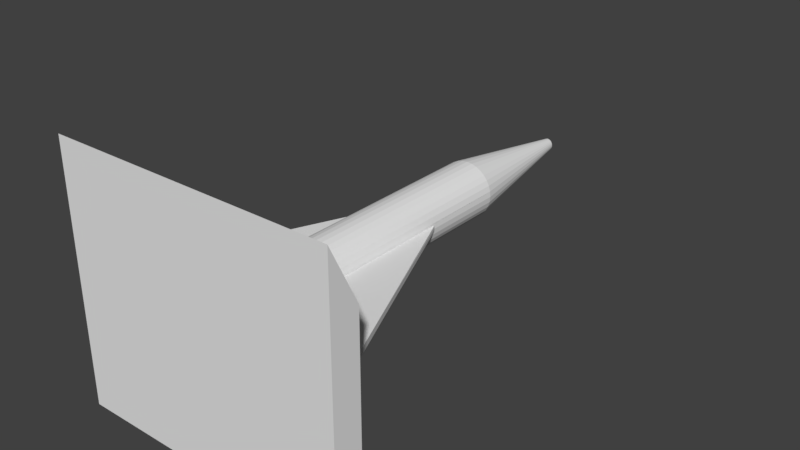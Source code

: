 # Source: shuttle.blend  (saved by Blender 2.79.0; exported with 4.5.12 LTS)
import bpy
from mathutils import Matrix  # noqa: F401  (used for matrix-valued properties, if any)

bpy.ops.wm.read_factory_settings(use_empty=True)
scene = bpy.context.scene
scene.name = 'Scene'

# ---- collections
col_collection_1 = bpy.data.collections.new('Collection 1'); scene.collection.children.link(col_collection_1)

# ---- world
world_world = bpy.data.worlds.new('World'); scene.world = world_world
world_world.color = (0.05088, 0.05088, 0.05088)
world_world.use_sun_shadow = False
world_world.sun_shadow_jitter_overblur = 0.0
world_world.cycles.sampling_method = 'MANUAL'

# ---- meshes
me_platform = bpy.data.meshes.new('Platform')
me_platform.from_pydata([(-5.0, 1.093e-07, 2.5), (-5.0, 1.0, 2.5), (-5.0, -1.093e-07, -2.5), (-5.0, 1.0, -2.5), (5.0, 1.093e-07, 2.5), (5.0, 1.0, 2.5), (5.0, -1.093e-07, -2.5), (5.0, 1.0, -2.5), (-5.0, 1.967e-07, 4.5), (-5.0, 1.967e-07, 4.5), (5.0, 1.967e-07, 4.5), (5.0, 1.967e-07, 4.5), (-5.0, -1.967e-07, -4.5), (-5.0, -1.967e-07, -4.5), (5.0, -1.967e-07, -4.5), (5.0, -1.967e-07, -4.5)], [], [(0, 1, 3, 2), (7, 6, 14, 15), (6, 7, 5, 4), (5, 1, 9, 10), (2, 6, 4, 0), (7, 3, 1, 5), (11, 10, 9, 8), (4, 5, 10, 11), (1, 0, 8, 9), (0, 4, 11, 8), (13, 12, 15, 14), (6, 2, 13, 14), (3, 7, 15, 12), (2, 3, 12, 13)])
_uv = me_platform.uv_layers.new(name='UVMap')
_uv.uv.foreach_set('vector', [0.0, 0.0, 1.0, 0.0, 1.0, 1.0, 0.0, 1.0, 0.0, 0.0, 1.0, 0.0, 1.0, 1.0, 0.0, 1.0, 0.0, 0.0, 1.0, 0.0, 1.0, 1.0, 0.0, 1.0, 0.0, 0.0, 1.0, 0.0, 1.0, 1.0, 0.0, 1.0, 0.0, 0.0, 1.0, 0.0, 1.0, 1.0, 0.0, 1.0, 0.0, 0.0, 1.0, 0.0, 1.0, 1.0, 0.0, 1.0, 0.0, 0.0, 1.0, 0.0, 1.0, 1.0, 0.0, 1.0, 0.0, 0.0, 1.0, 0.0, 1.0, 1.0, 0.0, 1.0, 0.0, 0.0, 1.0, 0.0, 1.0, 1.0, 0.0, 1.0, 0.0, 0.0, 1.0, 0.0, 1.0, 1.0, 0.0, 1.0, 0.0, 0.0, 1.0, 0.0, 1.0, 1.0, 0.0, 1.0, 0.0, 0.0, 1.0, 0.0, 1.0, 1.0, 0.0, 1.0, 0.0, 0.0, 1.0, 0.0, 1.0, 1.0, 0.0, 1.0, 0.0, 0.0, 1.0, 0.0, 1.0, 1.0, 0.0, 1.0])
me_platform.use_remesh_preserve_volume = False
me_platform.use_remesh_preserve_attributes = False
me_platform.use_mirror_vertex_groups = False
me_platform.update()
me_shuttle = bpy.data.meshes.new('Shuttle')
me_shuttle.from_pydata([(-4.0, 1.0, 0.1), (-4.0, 2.0, 0.1), (-4.0, 1.0, -0.1), (-4.0, 2.0, -0.1), (4.0, 1.0, 0.1), (4.0, 2.0, 0.1), (4.0, 1.0, -0.1), (4.0, 2.0, -0.1), (0.0, 1.0, -1.0), (0.0, 12.0, -1.0), (0.1951, 1.0, -0.9808), (0.1951, 12.0, -0.9808), (0.3827, 1.0, -0.9239), (0.3827, 12.0, -0.9239), (0.5556, 1.0, -0.8315), (0.5556, 12.0, -0.8315), (0.7071, 1.0, -0.7071), (0.7071, 12.0, -0.7071), (0.8315, 1.0, -0.5556), (0.8315, 12.0, -0.5556), (0.9239, 1.0, -0.3827), (0.9239, 12.0, -0.3827), (0.9808, 1.0, -0.1951), (0.9808, 12.0, -0.1951), (1.0, 1.0, -1.192e-07), (1.0, 12.0, -6e-07), (0.9808, 1.0, 0.1951), (0.9808, 12.0, 0.1951), (0.9239, 1.0, 0.3827), (0.9239, 12.0, 0.3827), (0.8315, 1.0, 0.5556), (0.8315, 12.0, 0.5556), (0.7071, 1.0, 0.7071), (0.7071, 12.0, 0.7071), (0.5556, 1.0, 0.8315), (0.5556, 12.0, 0.8315), (0.3827, 1.0, 0.9239), (0.3827, 12.0, 0.9239), (0.1951, 1.0, 0.9808), (0.1951, 12.0, 0.9808), (-3.258e-07, 1.0, 1.0), (-3.258e-07, 12.0, 1.0), (-0.1951, 1.0, 0.9808), (-0.1951, 12.0, 0.9808), (-0.3827, 1.0, 0.9239), (-0.3827, 12.0, 0.9239), (-0.5556, 1.0, 0.8315), (-0.5556, 12.0, 0.8315), (-0.7071, 1.0, 0.7071), (-0.7071, 12.0, 0.7071), (-0.8315, 1.0, 0.5556), (-0.8315, 12.0, 0.5556), (-0.9239, 1.0, 0.3827), (-0.9239, 12.0, 0.3827), (-0.9808, 1.0, 0.1951), (-0.9808, 12.0, 0.1951), (-1.0, 1.0, -1.009e-06), (-1.0, 12.0, -1.49e-06), (-0.9808, 1.0, -0.1951), (-0.9808, 12.0, -0.1951), (-0.9239, 1.0, -0.3827), (-0.9239, 12.0, -0.3827), (-0.8315, 1.0, -0.5556), (-0.8315, 12.0, -0.5556), (-0.7071, 1.0, -0.7071), (-0.7071, 12.0, -0.7071), (-0.5556, 1.0, -0.8315), (-0.5556, 12.0, -0.8315), (-0.3827, 1.0, -0.9239), (-0.3827, 12.0, -0.9239), (-0.1951, 1.0, -0.9808), (-0.1951, 12.0, -0.9808), (0.03902, 17.0, -0.2197), (7.986e-08, 17.0, -0.224), (0.07654, 17.0, -0.2069), (0.1111, 17.0, -0.1863), (0.1414, 17.0, -0.1584), (0.1663, 17.0, -0.1244), (0.1848, 17.0, -0.08572), (0.1962, 17.0, -0.0437), (0.2, 17.0, -9.778e-07), (0.1962, 17.0, 0.0437), (0.1848, 17.0, 0.08572), (0.1663, 17.0, 0.1244), (0.1414, 17.0, 0.1584), (0.1111, 17.0, 0.1862), (0.07654, 17.0, 0.2069), (0.03902, 17.0, 0.2197), (1.469e-08, 17.0, 0.224), (-0.03902, 17.0, 0.2197), (-0.07654, 17.0, 0.2069), (-0.1111, 17.0, 0.1862), (-0.1414, 17.0, 0.1584), (-0.1663, 17.0, 0.1244), (-0.1848, 17.0, 0.08572), (-0.1962, 17.0, 0.0437), (-0.2, 17.0, -1.177e-06), (-0.1962, 17.0, -0.0437), (-0.1848, 17.0, -0.08572), (-0.1663, 17.0, -0.1244), (-0.1414, 17.0, -0.1584), (-0.1111, 17.0, -0.1863), (-0.07654, 17.0, -0.207), (-0.03902, 17.0, -0.2197), (-0.9902, 9.0, -0.1), (-1.0, 9.0, -1.359e-06), (-0.9902, 9.0, -0.1), (0.9902, 9.0, -0.1), (-0.9619, 1.0, 0.1), (0.7836, 1.0, 0.1), (0.9902, 9.0, 0.1), (-0.9808, 1.0, 0.1), (-0.9902, 1.0, 0.1), (0.9221, 1.0, 0.1), (1.0, 9.0, -4.689e-07), (0.9902, 1.0, 0.1), (-0.9902, 9.0, 0.1), (-1.0, 9.0, -1.359e-06), (0.9902, 9.0, 0.1), (-0.9373, 1.0, -0.02343), (0.8365, 1.0, 0.02091), (-0.8365, 1.0, -0.02091), (-0.9221, 1.0, -0.1), (0.9172, 1.0, -0.1), (-0.01989, 1.0, -0.1), (-0.9902, 1.0, -0.1), (0.9619, 1.0, -0.1), (0.9902, 1.0, -0.1), (1.0, 9.0, -4.689e-07), (-0.9902, 1.0, 0.1), (0.9808, 1.0, -0.1), (0.9975, 1.0, 0.02494), (-0.9808, 1.0, 0.1), (-0.9975, 1.0, -0.02494), (0.9902, 1.0, -0.1)], [(109, 108), (108, 111), (111, 112), (109, 113), (113, 115), (119, 111), (120, 113), (126, 115), (56, 112), (124, 121), (24, 127), (122, 124), (123, 124), (125, 122), (111, 112), (126, 123), (126, 127), (121, 119), (120, 121), (113, 115), (115, 131)], [(0, 1, 3, 2), (2, 3, 106, 107, 127, 130), (6, 7, 5, 4), (4, 5, 110, 116, 112, 132), (2, 130, 127, 6, 4, 132, 112, 0), (7, 107, 114, 110, 5), (8, 9, 11, 10), (10, 11, 13, 12), (12, 13, 15, 14), (14, 15, 17, 16), (16, 17, 19, 18), (18, 19, 21, 20), (20, 21, 23, 22), (22, 23, 25, 128, 24, 134), (24, 128, 118, 115), (26, 27, 29, 28), (28, 29, 31, 30), (30, 31, 33, 32), (32, 33, 35, 34), (34, 35, 37, 36), (36, 37, 39, 38), (38, 39, 41, 40), (40, 41, 43, 42), (42, 43, 45, 44), (44, 45, 47, 46), (46, 47, 49, 48), (48, 49, 51, 50), (50, 51, 53, 52), (52, 53, 55, 54), (54, 55, 57, 105, 56, 129), (56, 105, 104, 125), (58, 59, 61, 60), (60, 61, 63, 62), (62, 63, 65, 64), (64, 65, 67, 66), (66, 67, 69, 68), (69, 67, 101, 102), (68, 69, 71, 70), (70, 71, 9, 8), (8, 10, 12, 14, 16, 18, 20, 22, 134, 24, 131, 26, 28, 30, 32, 34, 36, 38, 40, 42, 44, 46, 48, 50, 52, 54, 129, 56, 133, 58, 60, 62, 64, 66, 68, 70), (72, 73, 103, 102, 101, 100, 99, 98, 97, 96, 95, 94, 93, 92, 91, 90, 89, 88, 87, 86, 85, 84, 83, 82, 81, 80, 79, 78, 77, 76, 75, 74), (25, 23, 79, 80), (43, 41, 88, 89), (61, 59, 97, 98), (17, 15, 75, 76), (35, 33, 84, 85), (53, 51, 93, 94), (71, 69, 102, 103), (27, 25, 80, 81), (45, 43, 89, 90), (63, 61, 98, 99), (19, 17, 76, 77), (37, 35, 85, 86), (55, 53, 94, 95), (11, 9, 73, 72), (9, 71, 103, 73), (29, 27, 81, 82), (47, 45, 90, 91), (65, 63, 99, 100), (21, 19, 77, 78), (39, 37, 86, 87), (57, 55, 95, 96), (13, 11, 72, 74), (31, 29, 82, 83), (49, 47, 91, 92), (67, 65, 100, 101), (23, 21, 78, 79), (41, 39, 87, 88), (59, 57, 96, 97), (15, 13, 74, 75), (33, 31, 83, 84), (51, 49, 92, 93), (107, 7, 6, 127), (110, 114, 107, 106, 117, 116), (116, 117, 106, 3, 1), (115, 118, 128, 25, 27, 26, 131, 24), (125, 104, 105, 57, 59, 58, 133, 56), (116, 1, 0, 112)])
_uv = me_shuttle.uv_layers.new(name='UVMap')
_uv.uv.foreach_set('vector', [0.0, 0.0, 1.0, 0.0, 1.0, 1.0, 0.0, 1.0, 0.5, 1.0, 0.933, 0.75, 0.933, 0.25, 0.5, 0.0, 0.06699, 0.25, 0.06699, 0.75, 0.0, 0.0, 1.0, 0.0, 1.0, 1.0, 0.0, 1.0, 0.5, 1.0, 0.933, 0.75, 0.933, 0.25, 0.5, 0.0, 0.06699, 0.25, 0.06699, 0.75, 0.5, 1.0, 0.8536, 0.8536, 1.0, 0.5, 0.8536, 0.1464, 0.5, 0.0, 0.1464, 0.1464, 0.0, 0.5, 0.1464, 0.8536, 0.5, 1.0, 0.9755, 0.6545, 0.7939, 0.09549, 0.2061, 0.09549, 0.02447, 0.6545, 0.003744, 0.01202, 0.6945, 0.008892, 0.6946, 0.008668, 0.007277, 0.01084, 0.007277, 0.01084, 0.6946, 0.008668, 0.6946, 0.008391, 0.01062, 0.009919, 0.01062, 0.009919, 0.6946, 0.008391, 0.6946, 0.008065, 0.01378, 0.009233, 0.01378, 0.009233, 0.6946, 0.008065, 0.6947, 0.007694, 0.01674, 0.008778, 0.01674, 0.008778, 0.6947, 0.007694, 0.6947, 0.007281, 0.01949, 0.008542, 0.01949, 0.008542, 0.6947, 0.007281, 0.6947, 0.006831, 0.02202, 0.00851, 0.02202, 0.00851, 0.6947, 0.006831, 0.6947, 0.006347, 0.02432, 0.008668, 0.02432, 0.008668, 0.6947, 0.006347, 0.6943, 0.009351, 0.5128, 0.009132, 0.02629, 0.01057, 0.02565, 0.009919, 0.02629, 0.01057, 0.1109, 0.02057, 0.1109, 0.02251, 1.726e-05, 0.02251, 0.02876, 0.00844, 0.6944, 0.01236, 0.6946, 0.01184, 0.03029, 0.009039, 0.03029, 0.009039, 0.6946, 0.01184, 0.6947, 0.01129, 0.03155, 0.009746, 0.03155, 0.009746, 0.6947, 0.01129, 0.6948, 0.01073, 0.03255, 0.01054, 0.03255, 0.01054, 0.6948, 0.01073, 0.6949, 0.01016, 0.03326, 0.0114, 0.03326, 0.0114, 0.6949, 0.01016, 0.695, 0.009586, 0.0337, 0.01229, 0.0337, 0.01229, 0.695, 0.009586, 0.695, 0.009002, 0.03384, 0.01321, 0.03384, 0.01321, 0.695, 0.009002, 0.695, 0.008418, 0.03371, 0.01412, 0.03371, 0.01412, 0.695, 0.008418, 0.6949, 0.007841, 0.03328, 0.01501, 0.03328, 0.01501, 0.6949, 0.007841, 0.6949, 0.007272, 0.03258, 0.01585, 0.03258, 0.01585, 0.6949, 0.007272, 0.6948, 0.006715, 0.03159, 0.01662, 0.03159, 0.01662, 0.6948, 0.006715, 0.6947, 0.006174, 0.03033, 0.0173, 0.03033, 0.0173, 0.6947, 0.006174, 0.6945, 0.005651, 0.02879, 0.01788, 0.02879, 0.01788, 0.6945, 0.005651, 0.6944, 0.005151, 0.02699, 0.01832, 0.02699, 0.01832, 0.6944, 0.005151, 0.6942, 0.004676, 0.02492, 0.01859, 0.02492, 0.01859, 0.6942, 0.004676, 0.6942, 0.007763, 0.5115, 0.01065, 0.02286, 0.02054, 0.02337, 0.01989, 0.02286, 0.02054, 0.1109, 0.02255, 0.1109, 0.02448, 1.726e-05, 0.02402, 0.01964, 0.01811, 0.6946, 0.01084, 0.6946, 0.01041, 0.01691, 0.0178, 0.01691, 0.0178, 0.6946, 0.01041, 0.6946, 0.01003, 0.01389, 0.01738, 0.01389, 0.01738, 0.6946, 0.01003, 0.6946, 0.009692, 0.01067, 0.01677, 0.01067, 0.01677, 0.6946, 0.009692, 0.6946, 0.009403, 0.007271, 0.01592, 0.007271, 0.01592, 0.6946, 0.009403, 0.6945, 0.009168, 0.003711, 0.01482, 0.6945, 0.009168, 0.6946, 0.009403, 0.9915, 0.009841, 0.9956, 0.008275, 0.003711, 0.01482, 0.6945, 0.009168, 0.6945, 0.008996, 1.726e-05, 0.01345, 1.726e-05, 0.01345, 0.6945, 0.008996, 0.6945, 0.008892, 0.003744, 0.01202, 0.003744, 0.01202, 0.007277, 0.01084, 0.01062, 0.009919, 0.01378, 0.009233, 0.01674, 0.008778, 0.01949, 0.008542, 0.02202, 0.00851, 0.02432, 0.008668, 0.02565, 0.009919, 0.02629, 0.01057, 0.02712, 0.009657, 0.02876, 0.00844, 0.03029, 0.009039, 0.03155, 0.009746, 0.03255, 0.01054, 0.03326, 0.0114, 0.0337, 0.01229, 0.03384, 0.01321, 0.03371, 0.01412, 0.03328, 0.01501, 0.03258, 0.01585, 0.03159, 0.01662, 0.03033, 0.0173, 0.02879, 0.01788, 0.02699, 0.01832, 0.02492, 0.01859, 0.02337, 0.01989, 0.02286, 0.02054, 0.02228, 0.0197, 0.01964, 0.01811, 0.01691, 0.0178, 0.01389, 0.01738, 0.01067, 0.01677, 0.007271, 0.01592, 0.003711, 0.01482, 1.726e-05, 0.01345, 0.9921, 0.003054, 0.996, 0.004598, 1.0, 0.006433, 0.9956, 0.008275, 0.9915, 0.009841, 0.9879, 0.01106, 0.9845, 0.01195, 0.9813, 0.01252, 0.9783, 0.01281, 0.9756, 0.01284, 0.9731, 0.01266, 0.971, 0.01228, 0.9691, 0.01174, 0.9675, 0.01107, 0.9662, 0.0103, 0.9651, 0.00945, 0.9645, 0.008554, 0.9641, 0.007633, 0.9639, 0.006693, 0.964, 0.005724, 0.9645, 0.004747, 0.9653, 0.003788, 0.9663, 0.002869, 0.9677, 0.002021, 0.9694, 0.00128, 0.9713, 0.0006756, 0.9736, 0.0002387, 0.9761, 1.726e-05, 0.9789, 3.915e-05, 0.9819, 0.0003345, 0.9851, 0.0009263, 0.9885, 0.001829, 0.6943, 0.009351, 0.6947, 0.006347, 0.9736, 0.0002387, 0.9713, 0.0006756, 0.6949, 0.007841, 0.695, 0.008418, 0.9641, 0.007633, 0.9645, 0.008554, 0.6946, 0.01041, 0.6946, 0.01084, 0.9783, 0.01281, 0.9813, 0.01252, 0.6947, 0.007694, 0.6946, 0.008065, 0.9851, 0.0009263, 0.9819, 0.0003345, 0.6949, 0.01016, 0.6948, 0.01073, 0.9653, 0.003788, 0.9645, 0.004747, 0.6944, 0.005151, 0.6945, 0.005651, 0.9691, 0.01174, 0.971, 0.01228, 0.6945, 0.008996, 0.6945, 0.009168, 0.9956, 0.008275, 1.0, 0.006433, 0.6944, 0.01236, 0.6943, 0.009351, 0.9713, 0.0006756, 0.9694, 0.00128, 0.6949, 0.007272, 0.6949, 0.007841, 0.9645, 0.008554, 0.9651, 0.00945, 0.6946, 0.01003, 0.6946, 0.01041, 0.9813, 0.01252, 0.9845, 0.01195, 0.6947, 0.007281, 0.6947, 0.007694, 0.9819, 0.0003345, 0.9789, 3.915e-05, 0.695, 0.009586, 0.6949, 0.01016, 0.9645, 0.004747, 0.964, 0.005724, 0.6942, 0.004676, 0.6944, 0.005151, 0.971, 0.01228, 0.9731, 0.01266, 0.6946, 0.008668, 0.6945, 0.008892, 0.996, 0.004598, 0.9921, 0.003054, 0.6945, 0.008892, 0.6945, 0.008996, 1.0, 0.006433, 0.996, 0.004598, 0.6946, 0.01184, 0.6944, 0.01236, 0.9694, 0.00128, 0.9677, 0.002021, 0.6948, 0.006715, 0.6949, 0.007272, 0.9651, 0.00945, 0.9662, 0.0103, 0.6946, 0.009692, 0.6946, 0.01003, 0.9845, 0.01195, 0.9879, 0.01106, 0.6947, 0.006831, 0.6947, 0.007281, 0.9789, 3.915e-05, 0.9761, 1.726e-05, 0.695, 0.009002, 0.695, 0.009586, 0.964, 0.005724, 0.9639, 0.006693, 0.6942, 0.007763, 0.6942, 0.004676, 0.9731, 0.01266, 0.9756, 0.01284, 0.6946, 0.008391, 0.6946, 0.008668, 0.9921, 0.003054, 0.9885, 0.001829, 0.6947, 0.01129, 0.6946, 0.01184, 0.9677, 0.002021, 0.9663, 0.002869, 0.6947, 0.006174, 0.6948, 0.006715, 0.9662, 0.0103, 0.9675, 0.01107, 0.6946, 0.009403, 0.6946, 0.009692, 0.9879, 0.01106, 0.9915, 0.009841, 0.6947, 0.006347, 0.6947, 0.006831, 0.9761, 1.726e-05, 0.9736, 0.0002387, 0.695, 0.008418, 0.695, 0.009002, 0.9639, 0.006693, 0.9641, 0.007633, 0.6946, 0.01084, 0.6942, 0.007763, 0.9756, 0.01284, 0.9783, 0.01281, 0.6946, 0.008065, 0.6946, 0.008391, 0.9885, 0.001829, 0.9851, 0.0009263, 0.6948, 0.01073, 0.6947, 0.01129, 0.9663, 0.002869, 0.9653, 0.003788, 0.6945, 0.005651, 0.6947, 0.006174, 0.9675, 0.01107, 0.9691, 0.01174, 0.0, 0.0, 1.0, 0.0, 1.0, 1.0, 0.0, 1.0, 0.5, 1.0, 0.933, 0.75, 0.933, 0.25, 0.5, 0.0, 0.06699, 0.25, 0.06699, 0.75, 0.5, 1.0, 0.9755, 0.6545, 0.7939, 0.09549, 0.2061, 0.09549, 0.02447, 0.6545, 0.02799, 0.009132, 0.8536, 0.8536, 0.5128, 0.009132, 0.6943, 0.009351, 0.6944, 0.01236, 0.02876, 0.00844, 0.02712, 0.009657, 0.02629, 0.01057, 0.02078, 0.01901, 0.8536, 0.8536, 0.5115, 0.01065, 0.6942, 0.007763, 0.6946, 0.01084, 0.01964, 0.01811, 0.02228, 0.0197, 0.02286, 0.02054, 0.0, 0.0, 1.0, 0.0, 1.0, 1.0, 0.0, 1.0])
me_shuttle.use_remesh_preserve_volume = False
me_shuttle.use_remesh_preserve_attributes = False
me_shuttle.use_mirror_vertex_groups = False
me_shuttle.update()

# ---- objects
ob_platform = bpy.data.objects.new('Platform', me_platform)
ob_shuttle = bpy.data.objects.new('Shuttle', me_shuttle)

# ---- transforms, parenting, visibility, modifiers, constraints
ob_platform.location = (0.0, 0.0, 0.0)
ob_platform.lineart.crease_threshold = 0.0
ob_shuttle.location = (0.0, 0.0, 0.0)
ob_shuttle.lineart.crease_threshold = 0.0

# ---- collection membership
col_collection_1.objects.link(ob_platform)
col_collection_1.objects.link(ob_shuttle)

# ---- scene / render settings (as saved in the file)
scene.frame_start = 1; scene.frame_end = 250; scene.frame_set(1)
scene.render.engine = 'BLENDER_EEVEE_NEXT'
scene.render.resolution_percentage = 50
scene.render.dither_intensity = 0.0
scene.cycles.use_denoising = False
scene.cycles.samples = 128
scene.cycles.sampling_pattern = 'TABULATED_SOBOL'
scene.cycles.use_adaptive_sampling = False
scene.cycles.use_light_tree = False
scene.cycles.blur_glossy = 0.0
scene.cycles.sample_clamp_indirect = 0.0
scene.view_settings.view_transform = 'Standard'
bpy.context.view_layer.update()

# ---- added for rendering (the .blend has no active camera and no usable light): camera, sun
cam_auto = bpy.data.cameras.new('AutoCamera')
cam_auto.lens = 50.0
cam_auto.sensor_width = 36.0
cam_auto.clip_end = 1000.0
ob_auto_camera = bpy.data.objects.new('AutoCamera', cam_auto)
scene.collection.objects.link(ob_auto_camera)
ob_auto_camera.location = (20.0584, -15.5701, 16.0467)
ob_auto_camera.rotation_euler = (1.09748, -7.21219e-08, 0.694738)
scene.camera = ob_auto_camera
light_auto_sun = bpy.data.lights.new('AutoSun', 'SUN')
light_auto_sun.energy = 3.0
light_auto_sun.angle = 0.0523599
ob_auto_sun = bpy.data.objects.new('AutoSun', light_auto_sun)
scene.collection.objects.link(ob_auto_sun)
ob_auto_sun.rotation_euler = (0.872665, 0.174533, 0.523599)
bpy.context.view_layer.update()
